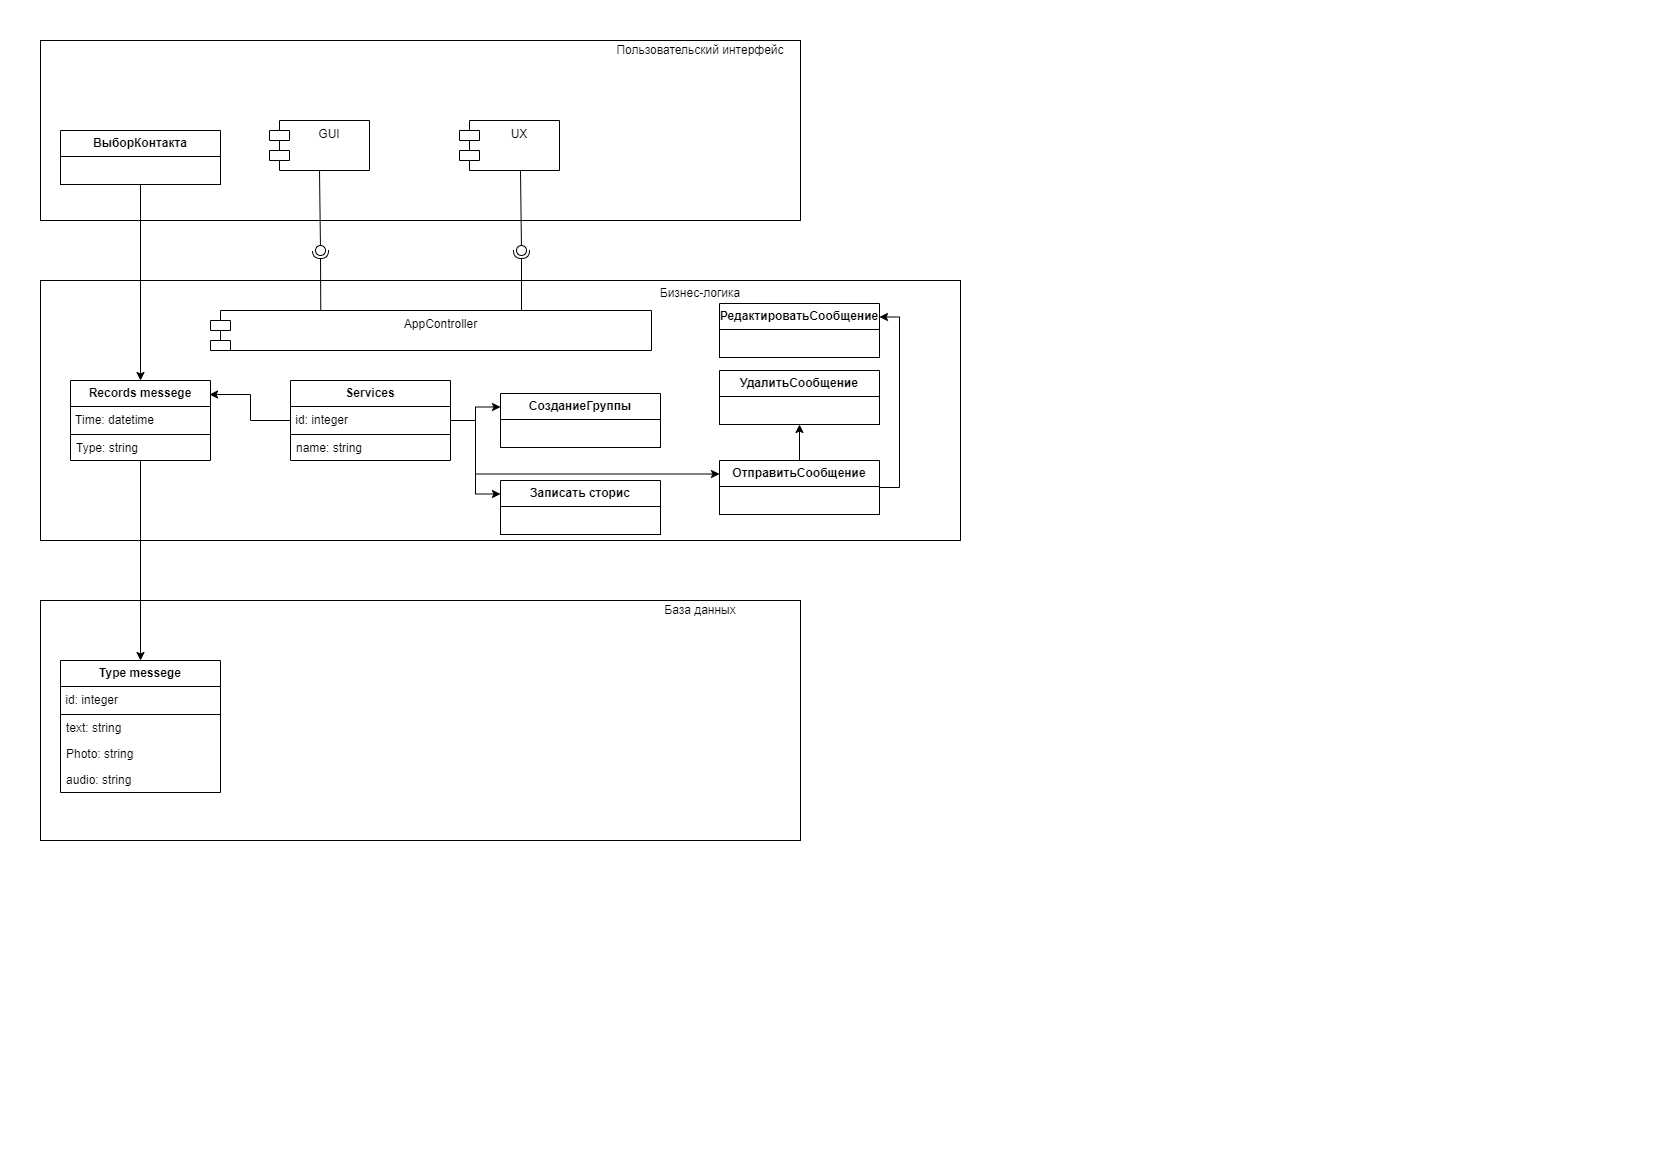

The diagram above was exported from draw.io. Its source (the exported page's mxGraphModel, read from the mxfile embedded in the PNG):
<mxGraphModel dx="1120" dy="456" grid="1" gridSize="10" guides="1" tooltips="1" connect="1" arrows="1" fold="1" page="1" pageScale="1" pageWidth="827" pageHeight="1169" math="0" shadow="0">
  <root>
    <mxCell id="XjHeDyDm1t4oY3TT228C-0" />
    <mxCell id="XjHeDyDm1t4oY3TT228C-1" parent="XjHeDyDm1t4oY3TT228C-0" />
    <mxCell id="XjHeDyDm1t4oY3TT228C-2" value="" style="rounded=0;whiteSpace=wrap;html=1;align=right;" vertex="1" parent="XjHeDyDm1t4oY3TT228C-1">
      <mxGeometry x="40" y="280" width="920" height="260" as="geometry" />
    </mxCell>
    <mxCell id="XjHeDyDm1t4oY3TT228C-3" value="" style="rounded=0;whiteSpace=wrap;html=1;align=right;" vertex="1" parent="XjHeDyDm1t4oY3TT228C-1">
      <mxGeometry x="40" y="40" width="760" height="180" as="geometry" />
    </mxCell>
    <mxCell id="XjHeDyDm1t4oY3TT228C-4" value="Пользовательский интерфейс" style="text;html=1;strokeColor=none;fillColor=none;align=center;verticalAlign=middle;whiteSpace=wrap;rounded=0;" vertex="1" parent="XjHeDyDm1t4oY3TT228C-1">
      <mxGeometry x="600" y="40" width="200" height="20" as="geometry" />
    </mxCell>
    <mxCell id="XjHeDyDm1t4oY3TT228C-5" value="Бизнес-логика" style="text;html=1;strokeColor=none;fillColor=none;align=center;verticalAlign=middle;whiteSpace=wrap;rounded=0;" vertex="1" parent="XjHeDyDm1t4oY3TT228C-1">
      <mxGeometry x="600" y="283" width="200" height="20" as="geometry" />
    </mxCell>
    <mxCell id="XjHeDyDm1t4oY3TT228C-6" value="" style="rounded=0;whiteSpace=wrap;html=1;align=right;" vertex="1" parent="XjHeDyDm1t4oY3TT228C-1">
      <mxGeometry x="40" y="600" width="760" height="240" as="geometry" />
    </mxCell>
    <mxCell id="XjHeDyDm1t4oY3TT228C-7" value="База данных" style="text;html=1;strokeColor=none;fillColor=none;align=center;verticalAlign=middle;whiteSpace=wrap;rounded=0;" vertex="1" parent="XjHeDyDm1t4oY3TT228C-1">
      <mxGeometry x="600" y="600" width="200" height="20" as="geometry" />
    </mxCell>
    <mxCell id="XjHeDyDm1t4oY3TT228C-8" value="GUI" style="shape=module;align=left;spacingLeft=20;align=center;verticalAlign=top;whiteSpace=wrap;html=1;" vertex="1" parent="XjHeDyDm1t4oY3TT228C-1">
      <mxGeometry x="269" y="120" width="100" height="50" as="geometry" />
    </mxCell>
    <mxCell id="XjHeDyDm1t4oY3TT228C-9" value="UX" style="shape=module;align=left;spacingLeft=20;align=center;verticalAlign=top;whiteSpace=wrap;html=1;" vertex="1" parent="XjHeDyDm1t4oY3TT228C-1">
      <mxGeometry x="459" y="120" width="100" height="50" as="geometry" />
    </mxCell>
    <mxCell id="XjHeDyDm1t4oY3TT228C-10" value="AppController" style="shape=module;align=left;spacingLeft=20;align=center;verticalAlign=top;whiteSpace=wrap;html=1;" vertex="1" parent="XjHeDyDm1t4oY3TT228C-1">
      <mxGeometry x="210" y="310" width="441" height="40" as="geometry" />
    </mxCell>
    <mxCell id="XjHeDyDm1t4oY3TT228C-11" value="" style="ellipse;whiteSpace=wrap;html=1;align=center;aspect=fixed;fillColor=none;strokeColor=none;resizable=0;perimeter=centerPerimeter;rotatable=0;allowArrows=0;points=[];outlineConnect=1;" vertex="1" parent="XjHeDyDm1t4oY3TT228C-1">
      <mxGeometry x="405" y="250" width="10" height="10" as="geometry" />
    </mxCell>
    <mxCell id="XjHeDyDm1t4oY3TT228C-12" value="" style="rounded=0;orthogonalLoop=1;jettySize=auto;html=1;endArrow=halfCircle;endFill=0;endSize=6;strokeWidth=1;sketch=0;exitX=0.25;exitY=0;exitDx=0;exitDy=0;" edge="1" parent="XjHeDyDm1t4oY3TT228C-1" source="XjHeDyDm1t4oY3TT228C-10">
      <mxGeometry relative="1" as="geometry">
        <mxPoint x="430" y="295" as="sourcePoint" />
        <mxPoint x="320" y="250" as="targetPoint" />
      </mxGeometry>
    </mxCell>
    <mxCell id="XjHeDyDm1t4oY3TT228C-13" value="" style="rounded=0;orthogonalLoop=1;jettySize=auto;html=1;endArrow=oval;endFill=0;sketch=0;sourcePerimeterSpacing=0;targetPerimeterSpacing=0;endSize=10;exitX=0.5;exitY=1;exitDx=0;exitDy=0;" edge="1" parent="XjHeDyDm1t4oY3TT228C-1" source="XjHeDyDm1t4oY3TT228C-8">
      <mxGeometry relative="1" as="geometry">
        <mxPoint x="390" y="295" as="sourcePoint" />
        <mxPoint x="320" y="250" as="targetPoint" />
      </mxGeometry>
    </mxCell>
    <mxCell id="XjHeDyDm1t4oY3TT228C-14" value="" style="ellipse;whiteSpace=wrap;html=1;align=center;aspect=fixed;fillColor=none;strokeColor=none;resizable=0;perimeter=centerPerimeter;rotatable=0;allowArrows=0;points=[];outlineConnect=1;" vertex="1" parent="XjHeDyDm1t4oY3TT228C-1">
      <mxGeometry x="405" y="290" width="10" height="10" as="geometry" />
    </mxCell>
    <mxCell id="XjHeDyDm1t4oY3TT228C-15" value="" style="rounded=0;orthogonalLoop=1;jettySize=auto;html=1;endArrow=halfCircle;endFill=0;endSize=6;strokeWidth=1;sketch=0;exitX=0.25;exitY=0;exitDx=0;exitDy=0;" edge="1" parent="XjHeDyDm1t4oY3TT228C-1">
      <mxGeometry relative="1" as="geometry">
        <mxPoint x="521" y="310" as="sourcePoint" />
        <mxPoint x="521" y="250" as="targetPoint" />
      </mxGeometry>
    </mxCell>
    <mxCell id="XjHeDyDm1t4oY3TT228C-16" value="" style="rounded=0;orthogonalLoop=1;jettySize=auto;html=1;endArrow=oval;endFill=0;sketch=0;sourcePerimeterSpacing=0;targetPerimeterSpacing=0;endSize=10;exitX=0.5;exitY=1;exitDx=0;exitDy=0;" edge="1" parent="XjHeDyDm1t4oY3TT228C-1">
      <mxGeometry relative="1" as="geometry">
        <mxPoint x="520" y="170" as="sourcePoint" />
        <mxPoint x="521" y="250" as="targetPoint" />
      </mxGeometry>
    </mxCell>
    <mxCell id="XjHeDyDm1t4oY3TT228C-17" value="&lt;b&gt;Type messege&lt;/b&gt;" style="swimlane;fontStyle=0;childLayout=stackLayout;horizontal=1;startSize=26;fillColor=none;horizontalStack=0;resizeParent=1;resizeParentMax=0;resizeLast=0;collapsible=1;marginBottom=0;whiteSpace=wrap;html=1;" vertex="1" parent="XjHeDyDm1t4oY3TT228C-1">
      <mxGeometry x="60" y="660" width="160" height="132" as="geometry" />
    </mxCell>
    <mxCell id="XjHeDyDm1t4oY3TT228C-18" value="&amp;nbsp;id: integer" style="rounded=0;whiteSpace=wrap;html=1;align=left;" vertex="1" parent="XjHeDyDm1t4oY3TT228C-17">
      <mxGeometry y="26" width="160" height="28" as="geometry" />
    </mxCell>
    <mxCell id="XjHeDyDm1t4oY3TT228C-19" value="text: string" style="text;strokeColor=none;fillColor=none;align=left;verticalAlign=top;spacingLeft=4;spacingRight=4;overflow=hidden;rotatable=0;points=[[0,0.5],[1,0.5]];portConstraint=eastwest;whiteSpace=wrap;html=1;" vertex="1" parent="XjHeDyDm1t4oY3TT228C-17">
      <mxGeometry y="54" width="160" height="26" as="geometry" />
    </mxCell>
    <mxCell id="XjHeDyDm1t4oY3TT228C-20" value="Photo: string" style="text;strokeColor=none;fillColor=none;align=left;verticalAlign=top;spacingLeft=4;spacingRight=4;overflow=hidden;rotatable=0;points=[[0,0.5],[1,0.5]];portConstraint=eastwest;whiteSpace=wrap;html=1;" vertex="1" parent="XjHeDyDm1t4oY3TT228C-17">
      <mxGeometry y="80" width="160" height="26" as="geometry" />
    </mxCell>
    <mxCell id="XjHeDyDm1t4oY3TT228C-21" value="audio: string" style="text;strokeColor=none;fillColor=none;align=left;verticalAlign=top;spacingLeft=4;spacingRight=4;overflow=hidden;rotatable=0;points=[[0,0.5],[1,0.5]];portConstraint=eastwest;whiteSpace=wrap;html=1;" vertex="1" parent="XjHeDyDm1t4oY3TT228C-17">
      <mxGeometry y="106" width="160" height="26" as="geometry" />
    </mxCell>
    <mxCell id="IEx7UmVYeCADE5DdLJ-G-5" style="edgeStyle=orthogonalEdgeStyle;rounded=0;orthogonalLoop=1;jettySize=auto;html=1;entryX=0.5;entryY=0;entryDx=0;entryDy=0;" edge="1" parent="XjHeDyDm1t4oY3TT228C-1" source="XjHeDyDm1t4oY3TT228C-22" target="XjHeDyDm1t4oY3TT228C-17">
      <mxGeometry relative="1" as="geometry" />
    </mxCell>
    <mxCell id="XjHeDyDm1t4oY3TT228C-22" value="&lt;b&gt;Records messege&lt;/b&gt;" style="swimlane;fontStyle=0;childLayout=stackLayout;horizontal=1;startSize=26;fillColor=none;horizontalStack=0;resizeParent=1;resizeParentMax=0;resizeLast=0;collapsible=1;marginBottom=0;whiteSpace=wrap;html=1;" vertex="1" parent="XjHeDyDm1t4oY3TT228C-1">
      <mxGeometry x="70" y="380" width="140" height="80" as="geometry" />
    </mxCell>
    <mxCell id="XjHeDyDm1t4oY3TT228C-23" value="&amp;nbsp;Time: datetime" style="rounded=0;whiteSpace=wrap;html=1;align=left;" vertex="1" parent="XjHeDyDm1t4oY3TT228C-22">
      <mxGeometry y="26" width="140" height="28" as="geometry" />
    </mxCell>
    <mxCell id="XjHeDyDm1t4oY3TT228C-24" value="Type: string" style="text;strokeColor=none;fillColor=none;align=left;verticalAlign=top;spacingLeft=4;spacingRight=4;overflow=hidden;rotatable=0;points=[[0,0.5],[1,0.5]];portConstraint=eastwest;whiteSpace=wrap;html=1;" vertex="1" parent="XjHeDyDm1t4oY3TT228C-22">
      <mxGeometry y="54" width="140" height="26" as="geometry" />
    </mxCell>
    <mxCell id="IEx7UmVYeCADE5DdLJ-G-4" style="edgeStyle=orthogonalEdgeStyle;rounded=0;orthogonalLoop=1;jettySize=auto;html=1;entryX=0;entryY=0.25;entryDx=0;entryDy=0;" edge="1" parent="XjHeDyDm1t4oY3TT228C-1" source="XjHeDyDm1t4oY3TT228C-34" target="XjHeDyDm1t4oY3TT228C-65">
      <mxGeometry relative="1" as="geometry" />
    </mxCell>
    <mxCell id="IEx7UmVYeCADE5DdLJ-G-10" style="edgeStyle=orthogonalEdgeStyle;rounded=0;orthogonalLoop=1;jettySize=auto;html=1;entryX=0;entryY=0.25;entryDx=0;entryDy=0;" edge="1" parent="XjHeDyDm1t4oY3TT228C-1" source="XjHeDyDm1t4oY3TT228C-34" target="IEx7UmVYeCADE5DdLJ-G-8">
      <mxGeometry relative="1" as="geometry" />
    </mxCell>
    <mxCell id="IEx7UmVYeCADE5DdLJ-G-16" style="edgeStyle=orthogonalEdgeStyle;rounded=0;orthogonalLoop=1;jettySize=auto;html=1;entryX=0;entryY=0.25;entryDx=0;entryDy=0;" edge="1" parent="XjHeDyDm1t4oY3TT228C-1" source="XjHeDyDm1t4oY3TT228C-34" target="IEx7UmVYeCADE5DdLJ-G-0">
      <mxGeometry relative="1" as="geometry">
        <Array as="points">
          <mxPoint x="475" y="420" />
          <mxPoint x="475" y="474" />
        </Array>
      </mxGeometry>
    </mxCell>
    <mxCell id="XjHeDyDm1t4oY3TT228C-34" value="&lt;b&gt;Services&lt;/b&gt;" style="swimlane;fontStyle=0;childLayout=stackLayout;horizontal=1;startSize=26;fillColor=none;horizontalStack=0;resizeParent=1;resizeParentMax=0;resizeLast=0;collapsible=1;marginBottom=0;whiteSpace=wrap;html=1;" vertex="1" parent="XjHeDyDm1t4oY3TT228C-1">
      <mxGeometry x="290" y="380" width="160" height="80" as="geometry" />
    </mxCell>
    <mxCell id="XjHeDyDm1t4oY3TT228C-35" value="&amp;nbsp;id: integer" style="rounded=0;whiteSpace=wrap;html=1;align=left;" vertex="1" parent="XjHeDyDm1t4oY3TT228C-34">
      <mxGeometry y="26" width="160" height="28" as="geometry" />
    </mxCell>
    <mxCell id="XjHeDyDm1t4oY3TT228C-36" value="name: string" style="text;strokeColor=none;fillColor=none;align=left;verticalAlign=top;spacingLeft=4;spacingRight=4;overflow=hidden;rotatable=0;points=[[0,0.5],[1,0.5]];portConstraint=eastwest;whiteSpace=wrap;html=1;" vertex="1" parent="XjHeDyDm1t4oY3TT228C-34">
      <mxGeometry y="54" width="160" height="26" as="geometry" />
    </mxCell>
    <mxCell id="XjHeDyDm1t4oY3TT228C-63" value="&lt;b&gt;ВыборКонтакта&lt;/b&gt;" style="swimlane;fontStyle=0;childLayout=stackLayout;horizontal=1;startSize=26;fillColor=none;horizontalStack=0;resizeParent=1;resizeParentMax=0;resizeLast=0;collapsible=1;marginBottom=0;whiteSpace=wrap;html=1;" vertex="1" parent="XjHeDyDm1t4oY3TT228C-1">
      <mxGeometry x="60" y="130" width="160" height="54" as="geometry" />
    </mxCell>
    <mxCell id="XjHeDyDm1t4oY3TT228C-64" value="&amp;nbsp; &amp;nbsp; &amp;nbsp;" style="rounded=0;whiteSpace=wrap;html=1;align=left;" vertex="1" parent="XjHeDyDm1t4oY3TT228C-63">
      <mxGeometry y="26" width="160" height="28" as="geometry" />
    </mxCell>
    <mxCell id="XjHeDyDm1t4oY3TT228C-65" value="&lt;b&gt;СозданиеГруппы&lt;/b&gt;" style="swimlane;fontStyle=0;childLayout=stackLayout;horizontal=1;startSize=26;fillColor=none;horizontalStack=0;resizeParent=1;resizeParentMax=0;resizeLast=0;collapsible=1;marginBottom=0;whiteSpace=wrap;html=1;" vertex="1" parent="XjHeDyDm1t4oY3TT228C-1">
      <mxGeometry x="500" y="393" width="160" height="54" as="geometry" />
    </mxCell>
    <mxCell id="XjHeDyDm1t4oY3TT228C-66" value="&amp;nbsp; &amp;nbsp; &amp;nbsp;" style="rounded=0;whiteSpace=wrap;html=1;align=left;" vertex="1" parent="XjHeDyDm1t4oY3TT228C-65">
      <mxGeometry y="26" width="160" height="28" as="geometry" />
    </mxCell>
    <mxCell id="XjHeDyDm1t4oY3TT228C-72" style="edgeStyle=orthogonalEdgeStyle;rounded=0;orthogonalLoop=1;jettySize=auto;html=1;entryX=0.5;entryY=0;entryDx=0;entryDy=0;" edge="1" parent="XjHeDyDm1t4oY3TT228C-1" source="XjHeDyDm1t4oY3TT228C-64" target="XjHeDyDm1t4oY3TT228C-22">
      <mxGeometry relative="1" as="geometry" />
    </mxCell>
    <mxCell id="IEx7UmVYeCADE5DdLJ-G-19" value="" style="edgeStyle=orthogonalEdgeStyle;rounded=0;orthogonalLoop=1;jettySize=auto;html=1;entryX=0.5;entryY=1;entryDx=0;entryDy=0;" edge="1" parent="XjHeDyDm1t4oY3TT228C-1" source="IEx7UmVYeCADE5DdLJ-G-0" target="IEx7UmVYeCADE5DdLJ-G-13">
      <mxGeometry relative="1" as="geometry" />
    </mxCell>
    <mxCell id="IEx7UmVYeCADE5DdLJ-G-0" value="&lt;b&gt;ОтправитьСообщение&lt;/b&gt;" style="swimlane;fontStyle=0;childLayout=stackLayout;horizontal=1;startSize=26;fillColor=none;horizontalStack=0;resizeParent=1;resizeParentMax=0;resizeLast=0;collapsible=1;marginBottom=0;whiteSpace=wrap;html=1;" vertex="1" parent="XjHeDyDm1t4oY3TT228C-1">
      <mxGeometry x="719" y="460" width="160" height="54" as="geometry" />
    </mxCell>
    <mxCell id="IEx7UmVYeCADE5DdLJ-G-1" value="&amp;nbsp; &amp;nbsp; &amp;nbsp;" style="rounded=0;whiteSpace=wrap;html=1;align=left;" vertex="1" parent="IEx7UmVYeCADE5DdLJ-G-0">
      <mxGeometry y="26" width="160" height="28" as="geometry" />
    </mxCell>
    <mxCell id="IEx7UmVYeCADE5DdLJ-G-3" style="edgeStyle=orthogonalEdgeStyle;rounded=0;orthogonalLoop=1;jettySize=auto;html=1;entryX=0.993;entryY=0.175;entryDx=0;entryDy=0;entryPerimeter=0;" edge="1" parent="XjHeDyDm1t4oY3TT228C-1" source="XjHeDyDm1t4oY3TT228C-34" target="XjHeDyDm1t4oY3TT228C-22">
      <mxGeometry relative="1" as="geometry" />
    </mxCell>
    <mxCell id="IEx7UmVYeCADE5DdLJ-G-8" value="&lt;b&gt;Записать сторис&lt;/b&gt;" style="swimlane;fontStyle=0;childLayout=stackLayout;horizontal=1;startSize=26;fillColor=none;horizontalStack=0;resizeParent=1;resizeParentMax=0;resizeLast=0;collapsible=1;marginBottom=0;whiteSpace=wrap;html=1;" vertex="1" parent="XjHeDyDm1t4oY3TT228C-1">
      <mxGeometry x="500" y="480" width="160" height="54" as="geometry" />
    </mxCell>
    <mxCell id="IEx7UmVYeCADE5DdLJ-G-9" value="&amp;nbsp; &amp;nbsp; &amp;nbsp;" style="rounded=0;whiteSpace=wrap;html=1;align=left;" vertex="1" parent="IEx7UmVYeCADE5DdLJ-G-8">
      <mxGeometry y="26" width="160" height="28" as="geometry" />
    </mxCell>
    <mxCell id="IEx7UmVYeCADE5DdLJ-G-12" value="&lt;b&gt;УдалитьСообщение&lt;/b&gt;" style="swimlane;fontStyle=0;childLayout=stackLayout;horizontal=1;startSize=26;fillColor=none;horizontalStack=0;resizeParent=1;resizeParentMax=0;resizeLast=0;collapsible=1;marginBottom=0;whiteSpace=wrap;html=1;" vertex="1" parent="XjHeDyDm1t4oY3TT228C-1">
      <mxGeometry x="719" y="370" width="160" height="54" as="geometry" />
    </mxCell>
    <mxCell id="IEx7UmVYeCADE5DdLJ-G-13" value="&amp;nbsp; &amp;nbsp; &amp;nbsp;" style="rounded=0;whiteSpace=wrap;html=1;align=left;" vertex="1" parent="IEx7UmVYeCADE5DdLJ-G-12">
      <mxGeometry y="26" width="160" height="28" as="geometry" />
    </mxCell>
    <mxCell id="IEx7UmVYeCADE5DdLJ-G-14" value="&lt;b&gt;РедактироватьСообщение&lt;/b&gt;" style="swimlane;fontStyle=0;childLayout=stackLayout;horizontal=1;startSize=26;fillColor=none;horizontalStack=0;resizeParent=1;resizeParentMax=0;resizeLast=0;collapsible=1;marginBottom=0;whiteSpace=wrap;html=1;" vertex="1" parent="XjHeDyDm1t4oY3TT228C-1">
      <mxGeometry x="719" y="303" width="160" height="54" as="geometry" />
    </mxCell>
    <mxCell id="IEx7UmVYeCADE5DdLJ-G-15" value="&amp;nbsp; &amp;nbsp; &amp;nbsp;" style="rounded=0;whiteSpace=wrap;html=1;align=left;" vertex="1" parent="IEx7UmVYeCADE5DdLJ-G-14">
      <mxGeometry y="26" width="160" height="28" as="geometry" />
    </mxCell>
    <mxCell id="IEx7UmVYeCADE5DdLJ-G-18" style="edgeStyle=orthogonalEdgeStyle;rounded=0;orthogonalLoop=1;jettySize=auto;html=1;entryX=1;entryY=0.25;entryDx=0;entryDy=0;exitX=1;exitY=0.5;exitDx=0;exitDy=0;" edge="1" parent="XjHeDyDm1t4oY3TT228C-1" source="IEx7UmVYeCADE5DdLJ-G-0" target="IEx7UmVYeCADE5DdLJ-G-14">
      <mxGeometry relative="1" as="geometry" />
    </mxCell>
  </root>
</mxGraphModel>